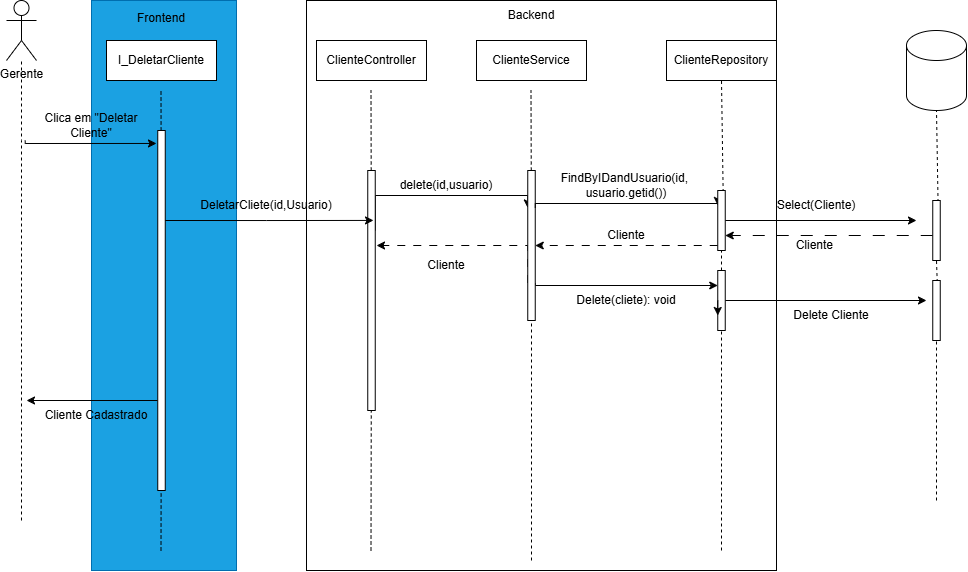

The diagram above was exported from draw.io. Its source (the exported page's mxGraphModel, read from the mxfile embedded in the PNG):
<mxGraphModel dx="1417" dy="777" grid="1" gridSize="10" guides="1" tooltips="1" connect="1" arrows="1" fold="1" page="1" pageScale="1" pageWidth="850" pageHeight="1100" math="0" shadow="0">
  <root>
    <mxCell id="0" />
    <mxCell id="1" parent="0" />
    <mxCell id="t7ZRIZEkqOWqBCc3iCWg-1" parent="1" style="rounded=0;whiteSpace=wrap;html=1;fillColor=light-dark(#FFFFFF,#2E6C96);" value="" vertex="1">
      <mxGeometry height="570" width="470" x="650" y="250" as="geometry" />
    </mxCell>
    <mxCell id="t7ZRIZEkqOWqBCc3iCWg-2" edge="1" parent="1" source="t7ZRIZEkqOWqBCc3iCWg-39" style="endArrow=none;dashed=1;html=1;rounded=0;entryX=0.5;entryY=1;entryDx=0;entryDy=0;exitX=0.814;exitY=0.825;exitDx=0;exitDy=0;exitPerimeter=0;" target="t7ZRIZEkqOWqBCc3iCWg-33" value="">
      <mxGeometry height="50" relative="1" width="50" as="geometry">
        <mxPoint x="790" y="590" as="sourcePoint" />
        <mxPoint x="840" y="540" as="targetPoint" />
      </mxGeometry>
    </mxCell>
    <mxCell id="t7ZRIZEkqOWqBCc3iCWg-3" parent="1" style="rounded=0;whiteSpace=wrap;html=1;fillColor=light-dark(#1BA1E2,#184730);fontColor=#ffffff;strokeColor=#006EAF;" value="" vertex="1">
      <mxGeometry height="570" width="145" x="435" y="250" as="geometry" />
    </mxCell>
    <mxCell id="t7ZRIZEkqOWqBCc3iCWg-4" parent="1" style="shape=umlActor;verticalLabelPosition=bottom;verticalAlign=top;html=1;outlineConnect=0;" value="Gerente&lt;div&gt;&lt;br&gt;&lt;/div&gt;" vertex="1">
      <mxGeometry height="60" width="30" x="350" y="250" as="geometry" />
    </mxCell>
    <mxCell id="t7ZRIZEkqOWqBCc3iCWg-5" parent="1" style="rounded=0;whiteSpace=wrap;html=1;" value="I_DeletarCliente" vertex="1">
      <mxGeometry height="40" width="110" x="450" y="290" as="geometry" />
    </mxCell>
    <mxCell id="t7ZRIZEkqOWqBCc3iCWg-6" edge="1" parent="1" style="endArrow=none;dashed=1;html=1;rounded=0;" target="t7ZRIZEkqOWqBCc3iCWg-4" value="">
      <mxGeometry height="50" relative="1" width="50" as="geometry">
        <Array as="points">
          <mxPoint x="365" y="390" />
        </Array>
        <mxPoint x="365" y="770" as="sourcePoint" />
        <mxPoint x="820" y="430" as="targetPoint" />
      </mxGeometry>
    </mxCell>
    <mxCell id="t7ZRIZEkqOWqBCc3iCWg-7" parent="1" style="text;html=1;whiteSpace=wrap;strokeColor=none;fillColor=none;align=center;verticalAlign=middle;rounded=0;" value="Clica em &quot;Deletar Cliente&quot;" vertex="1">
      <mxGeometry height="30" width="110" x="380" y="360" as="geometry" />
    </mxCell>
    <mxCell id="t7ZRIZEkqOWqBCc3iCWg-9" parent="1" style="rounded=0;whiteSpace=wrap;html=1;" value="ClienteController" vertex="1">
      <mxGeometry height="40" width="110" x="660" y="290" as="geometry" />
    </mxCell>
    <mxCell id="t7ZRIZEkqOWqBCc3iCWg-10" parent="1" style="rounded=0;whiteSpace=wrap;html=1;" value="ClienteService" vertex="1">
      <mxGeometry height="40" width="110" x="820" y="290" as="geometry" />
    </mxCell>
    <mxCell id="t7ZRIZEkqOWqBCc3iCWg-11" parent="1" style="shape=cylinder3;whiteSpace=wrap;html=1;boundedLbl=1;backgroundOutline=1;size=15;" value="" vertex="1">
      <mxGeometry height="80" width="60" x="1250" y="280" as="geometry" />
    </mxCell>
    <mxCell id="t7ZRIZEkqOWqBCc3iCWg-13" edge="1" parent="1" source="t7ZRIZEkqOWqBCc3iCWg-27" style="endArrow=none;dashed=1;html=1;rounded=0;" value="">
      <mxGeometry height="50" relative="1" width="50" as="geometry">
        <Array as="points" />
        <mxPoint x="714.5" y="800" as="sourcePoint" />
        <mxPoint x="714.5" y="340" as="targetPoint" />
      </mxGeometry>
    </mxCell>
    <mxCell id="t7ZRIZEkqOWqBCc3iCWg-17" edge="1" parent="1" source="t7ZRIZEkqOWqBCc3iCWg-21" style="endArrow=none;dashed=1;html=1;rounded=0;" value="">
      <mxGeometry height="50" relative="1" width="50" as="geometry">
        <Array as="points" />
        <mxPoint x="504.5" y="800" as="sourcePoint" />
        <mxPoint x="504.5" y="340" as="targetPoint" />
      </mxGeometry>
    </mxCell>
    <mxCell id="t7ZRIZEkqOWqBCc3iCWg-18" edge="1" parent="1" style="endArrow=none;dashed=1;html=1;rounded=0;" target="t7ZRIZEkqOWqBCc3iCWg-21" value="">
      <mxGeometry height="50" relative="1" width="50" as="geometry">
        <Array as="points" />
        <mxPoint x="504.5" y="800" as="sourcePoint" />
        <mxPoint x="504.5" y="340" as="targetPoint" />
      </mxGeometry>
    </mxCell>
    <mxCell id="t7ZRIZEkqOWqBCc3iCWg-19" edge="1" parent="1" source="t7ZRIZEkqOWqBCc3iCWg-21" style="edgeStyle=orthogonalEdgeStyle;rounded=0;orthogonalLoop=1;jettySize=auto;html=1;startArrow=classic;startFill=1;endArrow=none;endFill=0;exitX=-0.167;exitY=0.036;exitDx=0;exitDy=0;exitPerimeter=0;">
      <mxGeometry relative="1" as="geometry">
        <Array as="points">
          <mxPoint x="369" y="393" />
        </Array>
        <mxPoint x="490" y="393" as="sourcePoint" />
        <mxPoint x="368.7" y="390" as="targetPoint" />
      </mxGeometry>
    </mxCell>
    <mxCell id="t7ZRIZEkqOWqBCc3iCWg-20" edge="1" parent="1" source="t7ZRIZEkqOWqBCc3iCWg-21" style="edgeStyle=orthogonalEdgeStyle;rounded=0;orthogonalLoop=1;jettySize=auto;html=1;exitX=0;exitY=0.75;exitDx=0;exitDy=0;">
      <mxGeometry relative="1" as="geometry">
        <mxPoint x="370" y="650" as="targetPoint" />
      </mxGeometry>
    </mxCell>
    <mxCell id="t7ZRIZEkqOWqBCc3iCWg-21" parent="1" style="rounded=0;whiteSpace=wrap;html=1;" value="" vertex="1">
      <mxGeometry height="360" width="7.5" x="501.25" y="380" as="geometry" />
    </mxCell>
    <mxCell id="t7ZRIZEkqOWqBCc3iCWg-25" edge="1" parent="1" style="endArrow=none;dashed=1;html=1;rounded=0;" target="t7ZRIZEkqOWqBCc3iCWg-27" value="">
      <mxGeometry height="50" relative="1" width="50" as="geometry">
        <Array as="points" />
        <mxPoint x="714.5" y="800" as="sourcePoint" />
        <mxPoint x="714.5" y="340" as="targetPoint" />
      </mxGeometry>
    </mxCell>
    <mxCell id="t7ZRIZEkqOWqBCc3iCWg-26" edge="1" parent="1" source="t7ZRIZEkqOWqBCc3iCWg-27" style="edgeStyle=orthogonalEdgeStyle;rounded=0;orthogonalLoop=1;jettySize=auto;html=1;exitX=1;exitY=0.25;exitDx=0;exitDy=0;entryX=0;entryY=0.25;entryDx=0;entryDy=0;" target="t7ZRIZEkqOWqBCc3iCWg-32">
      <mxGeometry relative="1" as="geometry">
        <Array as="points">
          <mxPoint x="719" y="445" />
        </Array>
      </mxGeometry>
    </mxCell>
    <mxCell id="t7ZRIZEkqOWqBCc3iCWg-27" parent="1" style="rounded=0;whiteSpace=wrap;html=1;" value="" vertex="1">
      <mxGeometry height="240" width="7.5" x="711.25" y="420" as="geometry" />
    </mxCell>
    <mxCell id="t7ZRIZEkqOWqBCc3iCWg-29" edge="1" parent="1" source="t7ZRIZEkqOWqBCc3iCWg-32" style="endArrow=none;dashed=1;html=1;rounded=0;" value="">
      <mxGeometry height="50" relative="1" width="50" as="geometry">
        <Array as="points" />
        <mxPoint x="875" y="810" as="sourcePoint" />
        <mxPoint x="874.5" y="340" as="targetPoint" />
      </mxGeometry>
    </mxCell>
    <mxCell id="t7ZRIZEkqOWqBCc3iCWg-30" edge="1" parent="1" style="endArrow=none;dashed=1;html=1;rounded=0;" target="t7ZRIZEkqOWqBCc3iCWg-32" value="">
      <mxGeometry height="50" relative="1" width="50" as="geometry">
        <Array as="points" />
        <mxPoint x="875" y="550" as="sourcePoint" />
        <mxPoint x="874.5" y="340" as="targetPoint" />
      </mxGeometry>
    </mxCell>
    <mxCell id="t7ZRIZEkqOWqBCc3iCWg-31" edge="1" parent="1" source="t7ZRIZEkqOWqBCc3iCWg-32" style="edgeStyle=orthogonalEdgeStyle;rounded=0;orthogonalLoop=1;jettySize=auto;html=1;exitX=0;exitY=0.75;exitDx=0;exitDy=0;dashed=1;dashPattern=8 8;">
      <mxGeometry relative="1" as="geometry">
        <Array as="points">
          <mxPoint x="871" y="495" />
        </Array>
        <mxPoint x="720" y="495" as="targetPoint" />
      </mxGeometry>
    </mxCell>
    <mxCell id="t7ZRIZEkqOWqBCc3iCWg-76" edge="1" parent="1" source="t7ZRIZEkqOWqBCc3iCWg-32" style="edgeStyle=orthogonalEdgeStyle;rounded=0;orthogonalLoop=1;jettySize=auto;html=1;exitX=1;exitY=0.75;exitDx=0;exitDy=0;entryX=0;entryY=0.25;entryDx=0;entryDy=0;" target="t7ZRIZEkqOWqBCc3iCWg-61">
      <mxGeometry relative="1" as="geometry">
        <Array as="points">
          <mxPoint x="879" y="535" />
        </Array>
      </mxGeometry>
    </mxCell>
    <mxCell id="t7ZRIZEkqOWqBCc3iCWg-32" parent="1" style="rounded=0;whiteSpace=wrap;html=1;" value="" vertex="1">
      <mxGeometry height="150" width="7.5" x="871.25" y="420" as="geometry" />
    </mxCell>
    <mxCell id="t7ZRIZEkqOWqBCc3iCWg-33" parent="1" style="rounded=0;whiteSpace=wrap;html=1;" value="ClienteRepository" vertex="1">
      <mxGeometry height="40" width="110" x="1010" y="290" as="geometry" />
    </mxCell>
    <mxCell id="t7ZRIZEkqOWqBCc3iCWg-34" parent="1" style="text;html=1;whiteSpace=wrap;strokeColor=none;fillColor=none;align=center;verticalAlign=middle;rounded=0;" value="delete(id,usuario)" vertex="1">
      <mxGeometry height="30" width="60" x="760" y="420" as="geometry" />
    </mxCell>
    <mxCell id="t7ZRIZEkqOWqBCc3iCWg-35" edge="1" parent="1" source="t7ZRIZEkqOWqBCc3iCWg-32" style="edgeStyle=orthogonalEdgeStyle;rounded=0;orthogonalLoop=1;jettySize=auto;html=1;exitX=1;exitY=0.25;exitDx=0;exitDy=0;entryX=0;entryY=0.25;entryDx=0;entryDy=0;" target="t7ZRIZEkqOWqBCc3iCWg-39">
      <mxGeometry relative="1" as="geometry">
        <Array as="points">
          <mxPoint x="879" y="453" />
        </Array>
        <mxPoint x="1042" y="451.97" as="targetPoint" />
      </mxGeometry>
    </mxCell>
    <mxCell id="t7ZRIZEkqOWqBCc3iCWg-36" edge="1" parent="1" source="t7ZRIZEkqOWqBCc3iCWg-61" style="endArrow=none;dashed=1;html=1;rounded=0;entryX=0.5;entryY=1;entryDx=0;entryDy=0;" target="t7ZRIZEkqOWqBCc3iCWg-39" value="">
      <mxGeometry height="50" relative="1" width="50" as="geometry">
        <mxPoint x="1065" y="800" as="sourcePoint" />
        <mxPoint x="1065" y="330" as="targetPoint" />
      </mxGeometry>
    </mxCell>
    <mxCell id="t7ZRIZEkqOWqBCc3iCWg-37" edge="1" parent="1" source="t7ZRIZEkqOWqBCc3iCWg-39" style="edgeStyle=orthogonalEdgeStyle;rounded=0;orthogonalLoop=1;jettySize=auto;html=1;entryX=1;entryY=0.5;entryDx=0;entryDy=0;dashed=1;dashPattern=8 8;" target="t7ZRIZEkqOWqBCc3iCWg-32">
      <mxGeometry relative="1" as="geometry">
        <Array as="points">
          <mxPoint x="1020" y="495" />
          <mxPoint x="1020" y="495" />
        </Array>
      </mxGeometry>
    </mxCell>
    <mxCell id="t7ZRIZEkqOWqBCc3iCWg-38" edge="1" parent="1" source="t7ZRIZEkqOWqBCc3iCWg-39" style="edgeStyle=orthogonalEdgeStyle;rounded=0;orthogonalLoop=1;jettySize=auto;html=1;">
      <mxGeometry relative="1" as="geometry">
        <mxPoint x="1260" y="470" as="targetPoint" />
      </mxGeometry>
    </mxCell>
    <mxCell id="t7ZRIZEkqOWqBCc3iCWg-39" parent="1" style="rounded=0;whiteSpace=wrap;html=1;" value="" vertex="1">
      <mxGeometry height="60" width="7.5" x="1061.25" y="440" as="geometry" />
    </mxCell>
    <mxCell id="t7ZRIZEkqOWqBCc3iCWg-40" parent="1" style="text;html=1;whiteSpace=wrap;strokeColor=none;fillColor=none;align=center;verticalAlign=middle;rounded=0;" value="FindByIDandUsuario(id,&amp;nbsp;&lt;div&gt;usuario.getid())&lt;/div&gt;" vertex="1">
      <mxGeometry height="30" width="230" x="855" y="420" as="geometry" />
    </mxCell>
    <mxCell id="t7ZRIZEkqOWqBCc3iCWg-41" parent="1" style="text;html=1;whiteSpace=wrap;strokeColor=none;fillColor=none;align=center;verticalAlign=middle;rounded=0;" value="Cliente" vertex="1">
      <mxGeometry height="30" width="60" x="760" y="500" as="geometry" />
    </mxCell>
    <mxCell id="t7ZRIZEkqOWqBCc3iCWg-42" parent="1" style="text;html=1;whiteSpace=wrap;strokeColor=none;fillColor=none;align=center;verticalAlign=middle;rounded=0;" value="Cliente" vertex="1">
      <mxGeometry height="30" width="60" x="940" y="470" as="geometry" />
    </mxCell>
    <mxCell id="t7ZRIZEkqOWqBCc3iCWg-43" edge="1" parent="1" source="t7ZRIZEkqOWqBCc3iCWg-46" style="endArrow=none;dashed=1;html=1;rounded=0;entryX=0.5;entryY=1;entryDx=0;entryDy=0;exitX=0.814;exitY=0.825;exitDx=0;exitDy=0;exitPerimeter=0;" value="">
      <mxGeometry height="50" relative="1" width="50" as="geometry">
        <mxPoint x="1005" y="620" as="sourcePoint" />
        <mxPoint x="1280" y="360" as="targetPoint" />
      </mxGeometry>
    </mxCell>
    <mxCell id="t7ZRIZEkqOWqBCc3iCWg-44" edge="1" parent="1" source="t7ZRIZEkqOWqBCc3iCWg-69" style="endArrow=none;dashed=1;html=1;rounded=0;entryX=0.5;entryY=1;entryDx=0;entryDy=0;exitX=0.814;exitY=0.825;exitDx=0;exitDy=0;exitPerimeter=0;" target="t7ZRIZEkqOWqBCc3iCWg-46" value="">
      <mxGeometry height="50" relative="1" width="50" as="geometry">
        <mxPoint x="1280" y="750" as="sourcePoint" />
        <mxPoint x="1280" y="360" as="targetPoint" />
      </mxGeometry>
    </mxCell>
    <mxCell id="t7ZRIZEkqOWqBCc3iCWg-45" edge="1" parent="1" source="t7ZRIZEkqOWqBCc3iCWg-46" style="edgeStyle=orthogonalEdgeStyle;rounded=0;orthogonalLoop=1;jettySize=auto;html=1;entryX=1;entryY=0.75;entryDx=0;entryDy=0;dashed=1;dashPattern=12 12;" target="t7ZRIZEkqOWqBCc3iCWg-39">
      <mxGeometry relative="1" as="geometry">
        <Array as="points">
          <mxPoint x="1230" y="485" />
          <mxPoint x="1230" y="485" />
        </Array>
      </mxGeometry>
    </mxCell>
    <mxCell id="t7ZRIZEkqOWqBCc3iCWg-46" parent="1" style="rounded=0;whiteSpace=wrap;html=1;" value="" vertex="1">
      <mxGeometry height="60" width="7.5" x="1276.25" y="450" as="geometry" />
    </mxCell>
    <mxCell id="t7ZRIZEkqOWqBCc3iCWg-47" parent="1" style="text;html=1;whiteSpace=wrap;strokeColor=none;fillColor=none;align=center;verticalAlign=middle;rounded=0;" value="Select(Cliente)" vertex="1">
      <mxGeometry height="30" width="60" x="1130" y="440" as="geometry" />
    </mxCell>
    <mxCell id="t7ZRIZEkqOWqBCc3iCWg-48" parent="1" style="text;html=1;whiteSpace=wrap;strokeColor=none;fillColor=none;align=center;verticalAlign=middle;rounded=0;" value="Cliente&amp;nbsp;" vertex="1">
      <mxGeometry height="30" width="60" x="1130" y="480" as="geometry" />
    </mxCell>
    <mxCell id="t7ZRIZEkqOWqBCc3iCWg-52" parent="1" style="text;html=1;whiteSpace=wrap;strokeColor=none;fillColor=none;align=center;verticalAlign=middle;rounded=0;" value="Cliente Cadastrado" vertex="1">
      <mxGeometry height="30" width="120" x="380" y="650" as="geometry" />
    </mxCell>
    <mxCell id="t7ZRIZEkqOWqBCc3iCWg-53" parent="1" style="text;html=1;whiteSpace=wrap;strokeColor=none;fillColor=none;align=center;verticalAlign=middle;rounded=0;" value="Frontend&lt;div&gt;&lt;br&gt;&lt;/div&gt;" vertex="1">
      <mxGeometry height="30" width="60" x="475" y="260" as="geometry" />
    </mxCell>
    <mxCell id="t7ZRIZEkqOWqBCc3iCWg-54" parent="1" style="text;html=1;whiteSpace=wrap;strokeColor=none;fillColor=none;align=center;verticalAlign=middle;rounded=0;" value="Backend" vertex="1">
      <mxGeometry height="30" width="60" x="845" y="250" as="geometry" />
    </mxCell>
    <mxCell id="t7ZRIZEkqOWqBCc3iCWg-55" edge="1" parent="1" style="endArrow=none;dashed=1;html=1;rounded=0;entryX=0.5;entryY=1;entryDx=0;entryDy=0;" target="t7ZRIZEkqOWqBCc3iCWg-32" value="">
      <mxGeometry height="50" relative="1" width="50" as="geometry">
        <Array as="points" />
        <mxPoint x="875" y="810" as="sourcePoint" />
        <mxPoint x="875" y="650" as="targetPoint" />
      </mxGeometry>
    </mxCell>
    <mxCell id="t7ZRIZEkqOWqBCc3iCWg-59" edge="1" parent="1" style="endArrow=none;dashed=1;html=1;rounded=0;entryX=0.5;entryY=1;entryDx=0;entryDy=0;" target="t7ZRIZEkqOWqBCc3iCWg-61" value="">
      <mxGeometry height="50" relative="1" width="50" as="geometry">
        <mxPoint x="1065" y="800" as="sourcePoint" />
        <mxPoint x="1065" y="500" as="targetPoint" />
      </mxGeometry>
    </mxCell>
    <mxCell id="t7ZRIZEkqOWqBCc3iCWg-78" edge="1" parent="1" source="t7ZRIZEkqOWqBCc3iCWg-61" style="edgeStyle=orthogonalEdgeStyle;rounded=0;orthogonalLoop=1;jettySize=auto;html=1;">
      <mxGeometry relative="1" as="geometry">
        <mxPoint x="1270" y="550" as="targetPoint" />
      </mxGeometry>
    </mxCell>
    <mxCell id="t7ZRIZEkqOWqBCc3iCWg-61" parent="1" style="rounded=0;whiteSpace=wrap;html=1;" value="" vertex="1">
      <mxGeometry height="60" width="7.5" x="1061.25" y="520" as="geometry" />
    </mxCell>
    <mxCell id="t7ZRIZEkqOWqBCc3iCWg-63" edge="1" parent="1" source="t7ZRIZEkqOWqBCc3iCWg-61" style="edgeStyle=orthogonalEdgeStyle;rounded=0;orthogonalLoop=1;jettySize=auto;html=1;exitX=0;exitY=0.5;exitDx=0;exitDy=0;entryX=0;entryY=0.75;entryDx=0;entryDy=0;" target="t7ZRIZEkqOWqBCc3iCWg-61">
      <mxGeometry relative="1" as="geometry" />
    </mxCell>
    <mxCell id="t7ZRIZEkqOWqBCc3iCWg-68" edge="1" parent="1" style="endArrow=none;dashed=1;html=1;rounded=0;entryX=0.5;entryY=1;entryDx=0;entryDy=0;exitX=0.814;exitY=0.825;exitDx=0;exitDy=0;exitPerimeter=0;" target="t7ZRIZEkqOWqBCc3iCWg-69" value="">
      <mxGeometry height="50" relative="1" width="50" as="geometry">
        <mxPoint x="1280" y="750" as="sourcePoint" />
        <mxPoint x="1280" y="510" as="targetPoint" />
      </mxGeometry>
    </mxCell>
    <mxCell id="t7ZRIZEkqOWqBCc3iCWg-69" parent="1" style="rounded=0;whiteSpace=wrap;html=1;" value="" vertex="1">
      <mxGeometry height="60" width="7.5" x="1276.25" y="530" as="geometry" />
    </mxCell>
    <mxCell id="t7ZRIZEkqOWqBCc3iCWg-73" edge="1" parent="1" source="t7ZRIZEkqOWqBCc3iCWg-21" style="edgeStyle=orthogonalEdgeStyle;rounded=0;orthogonalLoop=1;jettySize=auto;html=1;exitX=1;exitY=0.25;exitDx=0;exitDy=0;entryX=0.767;entryY=0.208;entryDx=0;entryDy=0;entryPerimeter=0;" target="t7ZRIZEkqOWqBCc3iCWg-27">
      <mxGeometry relative="1" as="geometry" />
    </mxCell>
    <mxCell id="t7ZRIZEkqOWqBCc3iCWg-74" parent="1" style="text;html=1;whiteSpace=wrap;strokeColor=none;fillColor=none;align=center;verticalAlign=middle;rounded=0;" value="DeletarCliete(id,Usuario)" vertex="1">
      <mxGeometry height="30" width="60" x="580" y="440" as="geometry" />
    </mxCell>
    <mxCell id="t7ZRIZEkqOWqBCc3iCWg-77" parent="1" style="text;html=1;whiteSpace=wrap;strokeColor=none;fillColor=none;align=center;verticalAlign=middle;rounded=0;" value="Delete(cliete): void" vertex="1">
      <mxGeometry height="30" width="110" x="915" y="535" as="geometry" />
    </mxCell>
    <mxCell id="t7ZRIZEkqOWqBCc3iCWg-79" parent="1" style="text;html=1;whiteSpace=wrap;strokeColor=none;fillColor=none;align=center;verticalAlign=middle;rounded=0;" value="Delete Cliente" vertex="1">
      <mxGeometry height="30" width="110" x="1120" y="550" as="geometry" />
    </mxCell>
  </root>
</mxGraphModel>